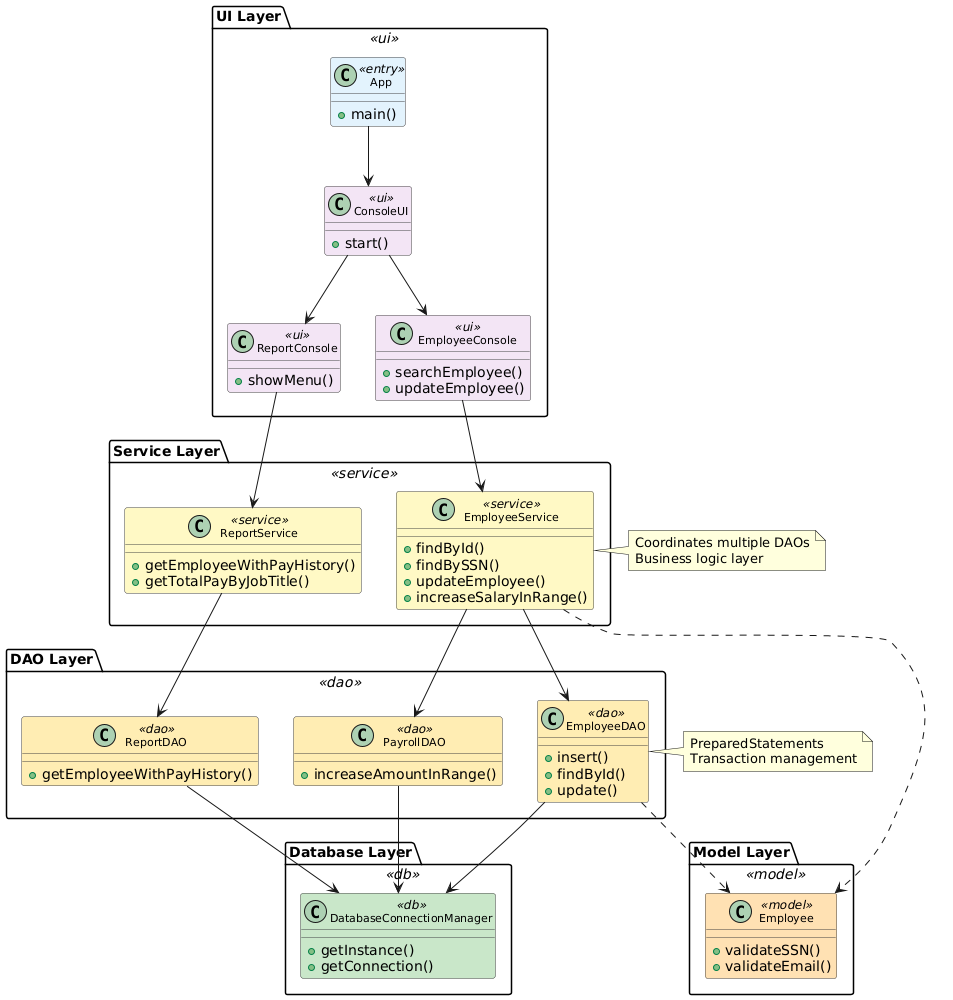

The diagram above was rendered by PlantUML. Its source (embedded in the PNG):
@startuml
skinparam class {
    BackgroundColor<<entry>> #E3F2FD
    BackgroundColor<<ui>> #F3E5F5
    BackgroundColor<<service>> #FFF9C4
    BackgroundColor<<dao>> #FFECB3
    BackgroundColor<<db>> #C8E6C9
    BackgroundColor<<model>> #FFE0B2
    BorderColor #424242
    FontSize 11
}

package "UI Layer" <<ui>> {
    class App <<entry>> {
        + main()
    }
    
    class ConsoleUI <<ui>> {
        + start()
    }
    
    class EmployeeConsole <<ui>> {
        + searchEmployee()
        + updateEmployee()
    }
    
    class ReportConsole <<ui>> {
        + showMenu()
    }
}

package "Service Layer" <<service>> {
    class EmployeeService <<service>> {
        + findById()
        + findBySSN()
        + updateEmployee()
        + increaseSalaryInRange()
    }
    
    class ReportService <<service>> {
        + getEmployeeWithPayHistory()
        + getTotalPayByJobTitle()
    }
}

package "DAO Layer" <<dao>> {
    class EmployeeDAO <<dao>> {
        + insert()
        + findById()
        + update()
    }
    
    class PayrollDAO <<dao>> {
        + increaseAmountInRange()
    }
    
    class ReportDAO <<dao>> {
        + getEmployeeWithPayHistory()
    }
}

package "Database Layer" <<db>> {
    class DatabaseConnectionManager <<db>> {
        + getInstance()
        + getConnection()
    }
}

package "Model Layer" <<model>> {
    class Employee <<model>> {
        + validateSSN()
        + validateEmail()
    }
}

App --> ConsoleUI
ConsoleUI --> EmployeeConsole
ConsoleUI --> ReportConsole
EmployeeConsole --> EmployeeService
ReportConsole --> ReportService
EmployeeService --> EmployeeDAO
EmployeeService --> PayrollDAO
ReportService --> ReportDAO
EmployeeDAO --> DatabaseConnectionManager
PayrollDAO --> DatabaseConnectionManager
ReportDAO --> DatabaseConnectionManager
EmployeeDAO ..> Employee
EmployeeService ..> Employee

note right of EmployeeService
  Coordinates multiple DAOs
  Business logic layer
end note

note right of EmployeeDAO
  PreparedStatements
  Transaction management
end note
@enduml